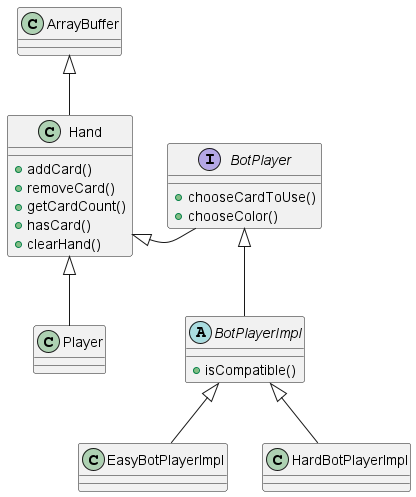

The diagram above was rendered by PlantUML. Its source (embedded in the PNG):
@startuml Bots

class Hand{
    +addCard()
    +removeCard()
    +getCardCount()
    +hasCard()
    +clearHand()
}

class BotPlayerImpl{
    +isCompatible()
}

class BotPlayer{
    +chooseCardToUse()
    +chooseColor()
}

    class Hand extends ArrayBuffer

    class Player extends Hand

    interface BotPlayer extends Hand

    abstract BotPlayerImpl extends BotPlayer

    class EasyBotPlayerImpl extends BotPlayerImpl

    class HardBotPlayerImpl extends BotPlayerImpl

    Hand <|-[hidden]r- BotPlayer



@enduml